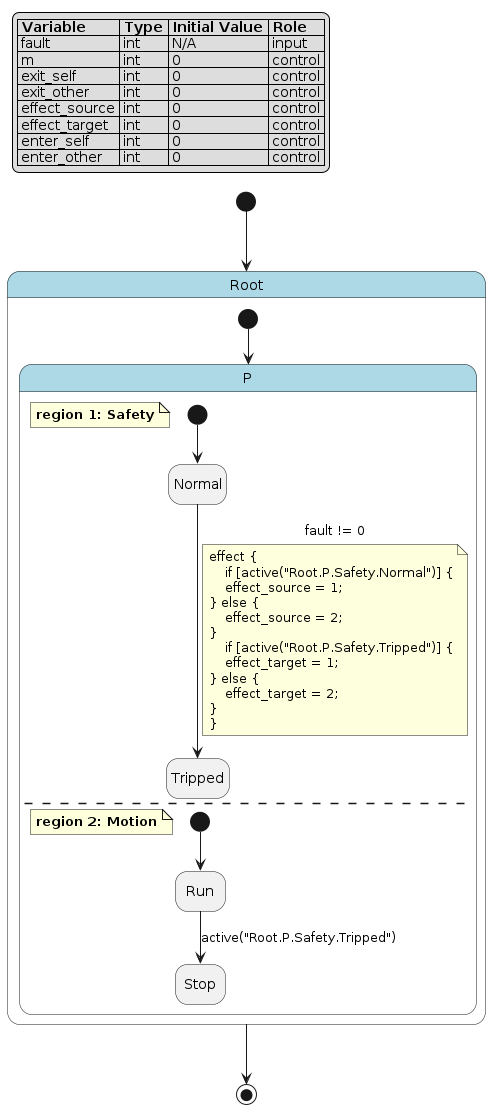

The diagram above was rendered by PlantUML. Its source (embedded in the PNG):
@startuml
hide empty description

skinparam state {
  BackgroundColor<<pseudo>> LightGray
  BackgroundColor<<composite>> LightBlue
  BorderColor<<pseudo>> Gray
  FontStyle<<pseudo>> italic
}

legend top left
|= Variable |= Type |= Initial Value |= Role |
| fault | int | N/A | input |
| m | int | 0 | control |
| exit_self | int | 0 | control |
| exit_other | int | 0 | control |
| effect_source | int | 0 | control |
| effect_target | int | 0 | control |
| enter_self | int | 0 | control |
| enter_other | int | 0 | control |
endlegend

state "Root" as root <<composite>> {
    state "P" as root__p <<composite>> {
        note as root__p__safety
            **region 1: Safety**
        end note
        state "Normal" as root__p__safety__normal
        state "Tripped" as root__p__safety__tripped
        [*] --> root__p__safety__normal
        root__p__safety__normal --> root__p__safety__tripped : fault != 0
        note on link
        effect {
            if [active("Root.P.Safety.Normal")] {
            effect_source = 1;
        } else {
            effect_source = 2;
        }
            if [active("Root.P.Safety.Tripped")] {
            effect_target = 1;
        } else {
            effect_target = 2;
        }
        }
        end note
        --
        note as root__p__motion
            **region 2: Motion**
        end note
        state "Run" as root__p__motion__run
        state "Stop" as root__p__motion__stop
        [*] --> root__p__motion__run
        root__p__motion__run --> root__p__motion__stop : active("Root.P.Safety.Tripped")
    }
    [*] --> root__p
}
[*] --> root
root --> [*]
@enduml